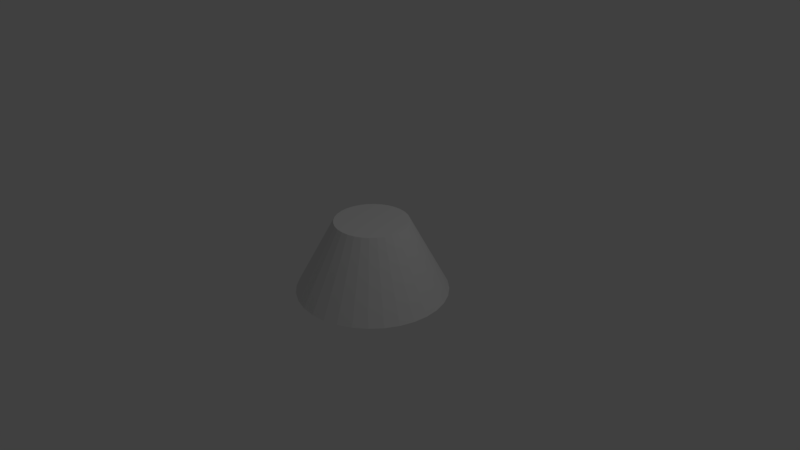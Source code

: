 # Source: conicfrustum.blend  (saved by Blender 2.79.0; exported with 4.5.12 LTS)
import bpy
from mathutils import Matrix  # noqa: F401  (used for matrix-valued properties, if any)

bpy.ops.wm.read_factory_settings(use_empty=True)
scene = bpy.context.scene
scene.name = 'Scene'

# ---- collections
col_collection_1 = bpy.data.collections.new('Collection 1'); scene.collection.children.link(col_collection_1)

# ---- world
world_world = bpy.data.worlds.new('World'); scene.world = world_world
world_world.color = (0.05088, 0.05088, 0.05088)
world_world.use_sun_shadow = False
world_world.sun_shadow_jitter_overblur = 0.0
world_world.cycles.sampling_method = 'MANUAL'

# ---- cameras
cam_camera = bpy.data.cameras.new('Camera')
cam_camera.clip_end = 100.0
cam_camera.lens = 35.0
cam_camera.sensor_width = 32.0
cam_camera.sensor_height = 18.0
cam_camera.ortho_scale = 7.314
cam_camera.dof.focus_distance = 0.0
cam_camera.dof.aperture_fstop = 128.0

# ---- lights
light_lamp = bpy.data.lights.new('Lamp', 'POINT')
light_lamp.transmission_factor = 0.0
light_lamp.cutoff_distance = 30.0
light_lamp.energy = 100.0
light_lamp.shadow_buffer_clip_start = 1.001
light_lamp.shadow_soft_size = 0.1
light_lamp.shadow_maximum_resolution = 0.006
light_lamp.use_absolute_resolution = True

# ---- meshes
me_cylinder = bpy.data.meshes.new('Cylinder')
me_cylinder.from_pydata([(0.0, 1.0, -1.0), (4.792e-08, 0.4881, 1.0), (0.1951, 0.9808, -1.0), (0.0947, 0.4788, 1.0), (0.3827, 0.9239, -1.0), (0.1858, 0.451, 1.0), (0.5556, 0.8315, -1.0), (0.2697, 0.4059, 1.0), (0.7071, 0.7071, -1.0), (0.3433, 0.3452, 1.0), (0.8315, 0.5556, -1.0), (0.4036, 0.2712, 1.0), (0.9239, 0.3827, -1.0), (0.4485, 0.1868, 1.0), (0.9808, 0.1951, -1.0), (0.4761, 0.09523, 1.0), (1.0, 7.55e-08, -1.0), (0.4854, 2.17e-07, 1.0), (0.9808, -0.1951, -1.0), (0.4761, -0.09523, 1.0), (0.9239, -0.3827, -1.0), (0.4485, -0.1868, 1.0), (0.8315, -0.5556, -1.0), (0.4036, -0.2712, 1.0), (0.7071, -0.7071, -1.0), (0.3433, -0.3452, 1.0), (0.5556, -0.8315, -1.0), (0.2697, -0.4059, 1.0), (0.3827, -0.9239, -1.0), (0.1858, -0.451, 1.0), (0.1951, -0.9808, -1.0), (0.0947, -0.4788, 1.0), (-3.258e-07, -1.0, -1.0), (-1.103e-07, -0.4881, 1.0), (-0.1951, -0.9808, -1.0), (-0.0947, -0.4788, 1.0), (-0.3827, -0.9239, -1.0), (-0.1858, -0.451, 1.0), (-0.5556, -0.8315, -1.0), (-0.2697, -0.4059, 1.0), (-0.7071, -0.7071, -1.0), (-0.3433, -0.3452, 1.0), (-0.8315, -0.5556, -1.0), (-0.4036, -0.2712, 1.0), (-0.9239, -0.3827, -1.0), (-0.4485, -0.1868, 1.0), (-0.9808, -0.1951, -1.0), (-0.4761, -0.09523, 1.0), (-1.0, 9.656e-07, -1.0), (-0.4854, 6.515e-07, 1.0), (-0.9808, 0.1951, -1.0), (-0.4761, 0.09523, 1.0), (-0.9239, 0.3827, -1.0), (-0.4485, 0.1868, 1.0), (-0.8315, 0.5556, -1.0), (-0.4036, 0.2712, 1.0), (-0.7071, 0.7071, -1.0), (-0.3433, 0.3452, 1.0), (-0.5556, 0.8315, -1.0), (-0.2697, 0.4059, 1.0), (-0.3827, 0.9239, -1.0), (-0.1858, 0.451, 1.0), (-0.1951, 0.9808, -1.0), (-0.0947, 0.4788, 1.0)], [], [(0, 1, 3, 2), (2, 3, 5, 4), (4, 5, 7, 6), (6, 7, 9, 8), (8, 9, 11, 10), (10, 11, 13, 12), (12, 13, 15, 14), (14, 15, 17, 16), (16, 17, 19, 18), (18, 19, 21, 20), (20, 21, 23, 22), (22, 23, 25, 24), (24, 25, 27, 26), (26, 27, 29, 28), (28, 29, 31, 30), (30, 31, 33, 32), (32, 33, 35, 34), (34, 35, 37, 36), (36, 37, 39, 38), (38, 39, 41, 40), (40, 41, 43, 42), (42, 43, 45, 44), (44, 45, 47, 46), (46, 47, 49, 48), (48, 49, 51, 50), (50, 51, 53, 52), (52, 53, 55, 54), (54, 55, 57, 56), (56, 57, 59, 58), (58, 59, 61, 60), (3, 1, 63, 61, 59, 57, 55, 53, 51, 49, 47, 45, 43, 41, 39, 37, 35, 33, 31, 29, 27, 25, 23, 21, 19, 17, 15, 13, 11, 9, 7, 5), (60, 61, 63, 62), (62, 63, 1, 0), (0, 2, 4, 6, 8, 10, 12, 14, 16, 18, 20, 22, 24, 26, 28, 30, 32, 34, 36, 38, 40, 42, 44, 46, 48, 50, 52, 54, 56, 58, 60, 62)])
me_cylinder.use_remesh_preserve_volume = False
me_cylinder.use_remesh_preserve_attributes = False
me_cylinder.use_mirror_vertex_groups = False
me_cylinder.update()

# ---- objects
ob_cylinder = bpy.data.objects.new('Cylinder', me_cylinder)
ob_lamp = bpy.data.objects.new('Lamp', light_lamp)
ob_camera = bpy.data.objects.new('Camera', cam_camera)

# ---- transforms, parenting, visibility, modifiers, constraints
ob_cylinder.location = (0.04566, 0.01228, 0.007592)
ob_cylinder.scale = (1.0, 1.0, 0.484)
ob_cylinder.lineart.crease_threshold = 0.0
ob_lamp.location = (4.076, 1.005, 5.904)
ob_lamp.rotation_euler = (0.6503, 0.05522, 1.866)
ob_lamp.lock_rotations_4d = False
ob_lamp.empty_display_type = 'ARROWS'
ob_lamp.color = (0.0, 0.0, 0.0, 0.0)
ob_lamp.lineart.crease_threshold = 0.0
ob_camera.location = (7.481, -6.508, 5.344)
ob_camera.rotation_euler = (1.109, 0.0, 0.8149)
ob_camera.lock_rotations_4d = False
ob_camera.empty_display_type = 'ARROWS'
ob_camera.color = (0.0, 0.0, 0.0, 0.0)
ob_camera.display_type = 'WIRE'
ob_camera.lineart.crease_threshold = 0.0

# ---- collection membership
col_collection_1.objects.link(ob_cylinder)
col_collection_1.objects.link(ob_lamp)
col_collection_1.objects.link(ob_camera)

# ---- scene / render settings (as saved in the file)
scene.camera = ob_camera
scene.frame_start = 1; scene.frame_end = 250; scene.frame_set(38)
scene.render.engine = 'BLENDER_EEVEE_NEXT'
scene.render.resolution_percentage = 50
scene.render.dither_intensity = 0.0
scene.cycles.use_denoising = False
scene.cycles.samples = 128
scene.cycles.sampling_pattern = 'TABULATED_SOBOL'
scene.cycles.use_adaptive_sampling = False
scene.cycles.use_light_tree = False
scene.cycles.blur_glossy = 0.0
scene.cycles.sample_clamp_indirect = 0.0
scene.view_settings.view_transform = 'Standard'
bpy.context.view_layer.update()
